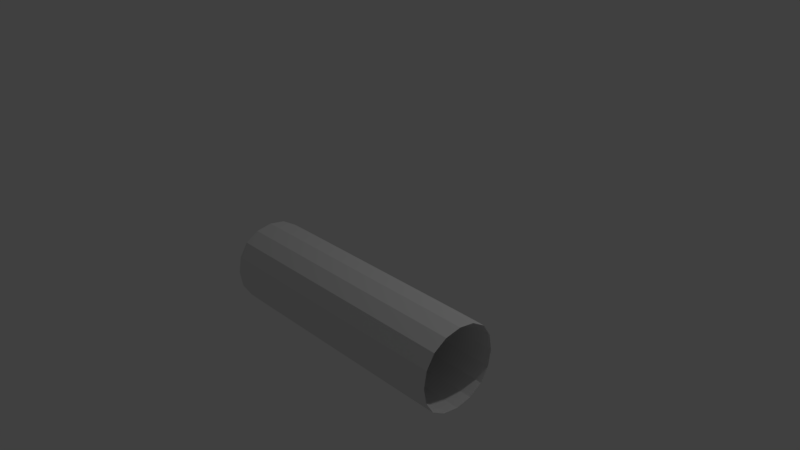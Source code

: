 # Source: I-pipe_divided.blend  (saved by Blender 2.79.0; exported with 4.5.12 LTS)
import bpy
from mathutils import Matrix  # noqa: F401  (used for matrix-valued properties, if any)

bpy.ops.wm.read_factory_settings(use_empty=True)
scene = bpy.context.scene
scene.name = 'Scene'

# ---- collections
col_collection_1 = bpy.data.collections.new('Collection 1'); scene.collection.children.link(col_collection_1)

# ---- world
world_world = bpy.data.worlds.new('World'); scene.world = world_world
world_world.color = (0.05088, 0.05088, 0.05088)
world_world.use_sun_shadow = False
world_world.sun_shadow_jitter_overblur = 0.0
world_world.cycles.sampling_method = 'MANUAL'

# ---- cameras
cam_camera = bpy.data.cameras.new('Camera')
cam_camera.clip_end = 100.0
cam_camera.lens = 35.0
cam_camera.sensor_width = 32.0
cam_camera.sensor_height = 18.0
cam_camera.ortho_scale = 7.314
cam_camera.dof.focus_distance = 0.0
cam_camera.dof.aperture_fstop = 128.0

# ---- lights
light_lamp = bpy.data.lights.new('Lamp', 'POINT')
light_lamp.transmission_factor = 0.0
light_lamp.cutoff_distance = 30.0
light_lamp.energy = 100.0
light_lamp.shadow_buffer_clip_start = 1.001
light_lamp.shadow_soft_size = 0.1
light_lamp.shadow_maximum_resolution = 0.006
light_lamp.use_absolute_resolution = True

# ---- meshes
me_circle = bpy.data.meshes.new('Circle')
me_circle.from_pydata([(3.258e-07, -1.0, 0.0), (7.704e-07, -2.0, 0.0), (0.8, -1.0, 0.0), (0.8, -2.0, 0.0), (1.2, -1.0, 0.0), (1.2, -2.0, 0.0), (1.8, -1.0, 0.0), (1.8, -2.0, 0.0), (2.2, -1.0, 0.0), (2.2, -2.0, 0.0), (3.0, -1.0, 0.0), (3.0, -2.0, 0.0), (7.704e-07, -2.0, 1.0), (3.258e-07, -1.0, 1.0), (0.8, -2.0, 1.0), (0.8, -1.0, 1.0), (1.2, -2.0, 1.0), (1.2, -1.0, 1.0), (1.8, -2.0, 1.0), (1.8, -1.0, 1.0), (2.2, -2.0, 1.0), (2.2, -1.0, 1.0), (3.0, -2.0, 1.0), (3.0, -1.0, 1.0)], [], [(0, 2, 3, 1), (2, 4, 5, 3), (4, 6, 7, 5), (6, 8, 9, 7), (8, 10, 11, 9), (13, 12, 14, 15), (15, 14, 16, 17), (17, 16, 18, 19), (19, 18, 20, 21), (21, 20, 22, 23), (5, 7, 18, 16), (3, 5, 16, 14), (1, 3, 14, 12), (10, 8, 21, 23), (8, 6, 19, 21), (6, 4, 17, 19), (9, 11, 22, 20), (4, 2, 15, 17), (7, 9, 20, 18), (2, 0, 13, 15)])
me_circle.use_remesh_preserve_volume = False
me_circle.use_remesh_preserve_attributes = False
me_circle.use_mirror_vertex_groups = False
me_circle.update()

# ---- objects
ob_circle = bpy.data.objects.new('Circle', me_circle)
ob_lamp = bpy.data.objects.new('Lamp', light_lamp)
ob_camera = bpy.data.objects.new('Camera', cam_camera)

# ---- transforms, parenting, visibility, modifiers, constraints
ob_circle.location = (0.0, 0.0, 0.0)
ob_circle.lineart.crease_threshold = 0.0
_m = ob_circle.modifiers.new('Solidify', 'SOLIDIFY')
_m.nonmanifold_thickness_mode = 'FIXED'
_m.nonmanifold_merge_threshold = 0.0003
_m = ob_circle.modifiers.new('Subsurf', 'SUBSURF')
_m.uv_smooth = 'PRESERVE_CORNERS'
_m.quality = 2
_m.levels = 6
_m.show_only_control_edges = False
ob_lamp.location = (4.076, 1.005, 5.904)
ob_lamp.rotation_euler = (0.6503, 0.05522, 1.866)
ob_lamp.lock_rotations_4d = False
ob_lamp.empty_display_type = 'ARROWS'
ob_lamp.color = (0.0, 0.0, 0.0, 0.0)
ob_lamp.lineart.crease_threshold = 0.0
ob_camera.location = (7.481, -6.508, 5.344)
ob_camera.rotation_euler = (1.109, 0.0, 0.8149)
ob_camera.lock_rotations_4d = False
ob_camera.empty_display_type = 'ARROWS'
ob_camera.color = (0.0, 0.0, 0.0, 0.0)
ob_camera.display_type = 'WIRE'
ob_camera.lineart.crease_threshold = 0.0

# ---- collection membership
col_collection_1.objects.link(ob_circle)
col_collection_1.objects.link(ob_lamp)
col_collection_1.objects.link(ob_camera)

# ---- scene / render settings (as saved in the file)
scene.camera = ob_camera
scene.frame_start = 1; scene.frame_end = 250; scene.frame_set(1)
scene.render.engine = 'BLENDER_EEVEE_NEXT'
scene.render.resolution_percentage = 50
scene.render.dither_intensity = 0.0
scene.cycles.use_denoising = False
scene.cycles.samples = 128
scene.cycles.sampling_pattern = 'TABULATED_SOBOL'
scene.cycles.use_adaptive_sampling = False
scene.cycles.use_light_tree = False
scene.cycles.blur_glossy = 0.0
scene.cycles.sample_clamp_indirect = 0.0
scene.view_settings.view_transform = 'Standard'
bpy.context.view_layer.update()
